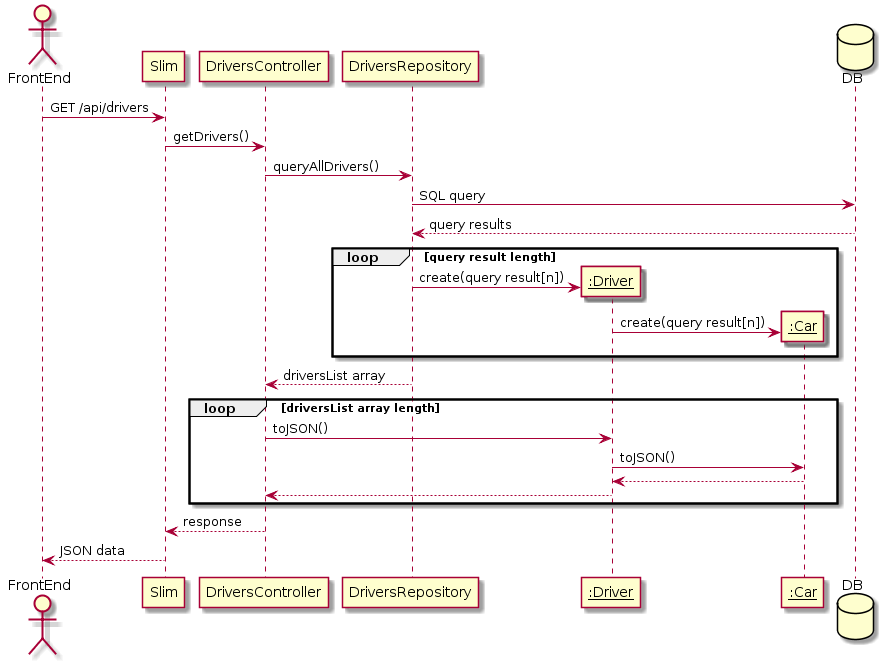

The diagram above was rendered by PlantUML. Its source (embedded in the PNG):
@startuml
actor FrontEnd
participant Slim
participant DriversController
participant DriversRepository
participant "__:Driver__" as Driver
participant "__:Car__" as Car
database DB

FrontEnd -> Slim : GET /api/drivers
Slim -> DriversController: getDrivers()
DriversController -> DriversRepository : queryAllDrivers()
DriversRepository -> DB : SQL query
DB --> DriversRepository: query results

loop query result length
create Driver
DriversRepository -> Driver : create(query result[n])
create Car
Driver -> Car : create(query result[n])
end

DriversRepository --> DriversController : driversList array

loop driversList array length
DriversController -> Driver : toJSON()
Driver -> Car : toJSON()
Car --> Driver
Driver --> DriversController
end

DriversController --> Slim : response
Slim --> FrontEnd: JSON data
@enduml